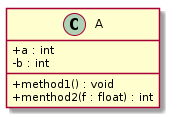

The diagram above was rendered by PlantUML. Its source (embedded in the PNG):
@startuml
skinparam classAttributeIconSize 0
class A {
 + a : int
 - b : int
+ method1() : void
+ menthod2(f : float) : int
}
@enduml